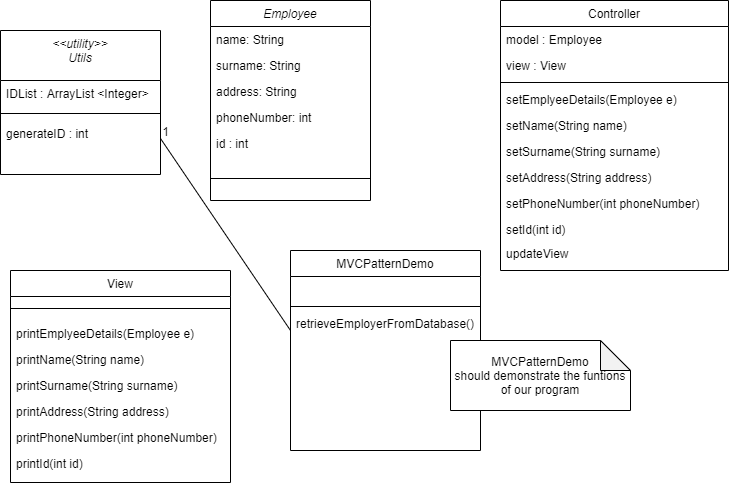

The diagram above was exported from draw.io. Its source (the exported page's mxGraphModel, read from the mxfile embedded in the PNG):
<mxGraphModel dx="2062" dy="1164" grid="1" gridSize="10" guides="1" tooltips="1" connect="1" arrows="1" fold="1" page="1" pageScale="1" pageWidth="827" pageHeight="1169" math="0" shadow="0">
  <root>
    <mxCell id="WIyWlLk6GJQsqaUBKTNV-0" />
    <mxCell id="WIyWlLk6GJQsqaUBKTNV-1" parent="WIyWlLk6GJQsqaUBKTNV-0" />
    <mxCell id="zkfFHV4jXpPFQw0GAbJ--0" value="Employee" style="swimlane;fontStyle=2;align=center;verticalAlign=top;childLayout=stackLayout;horizontal=1;startSize=26;horizontalStack=0;resizeParent=1;resizeLast=0;collapsible=1;marginBottom=0;rounded=0;shadow=0;strokeWidth=1;" parent="WIyWlLk6GJQsqaUBKTNV-1" vertex="1">
      <mxGeometry x="220" y="120" width="160" height="200" as="geometry">
        <mxRectangle x="230" y="140" width="160" height="26" as="alternateBounds" />
      </mxGeometry>
    </mxCell>
    <mxCell id="zkfFHV4jXpPFQw0GAbJ--1" value="name: String" style="text;align=left;verticalAlign=top;spacingLeft=4;spacingRight=4;overflow=hidden;rotatable=0;points=[[0,0.5],[1,0.5]];portConstraint=eastwest;" parent="zkfFHV4jXpPFQw0GAbJ--0" vertex="1">
      <mxGeometry y="26" width="160" height="26" as="geometry" />
    </mxCell>
    <mxCell id="zkfFHV4jXpPFQw0GAbJ--2" value="surname: String" style="text;align=left;verticalAlign=top;spacingLeft=4;spacingRight=4;overflow=hidden;rotatable=0;points=[[0,0.5],[1,0.5]];portConstraint=eastwest;rounded=0;shadow=0;html=0;" parent="zkfFHV4jXpPFQw0GAbJ--0" vertex="1">
      <mxGeometry y="52" width="160" height="26" as="geometry" />
    </mxCell>
    <mxCell id="zkfFHV4jXpPFQw0GAbJ--3" value="address: String" style="text;align=left;verticalAlign=top;spacingLeft=4;spacingRight=4;overflow=hidden;rotatable=0;points=[[0,0.5],[1,0.5]];portConstraint=eastwest;rounded=0;shadow=0;html=0;" parent="zkfFHV4jXpPFQw0GAbJ--0" vertex="1">
      <mxGeometry y="78" width="160" height="26" as="geometry" />
    </mxCell>
    <mxCell id="eIeLVib3DcvABX8lJVHl-0" value="phoneNumber: int" style="text;align=left;verticalAlign=top;spacingLeft=4;spacingRight=4;overflow=hidden;rotatable=0;points=[[0,0.5],[1,0.5]];portConstraint=eastwest;rounded=0;shadow=0;html=0;" parent="zkfFHV4jXpPFQw0GAbJ--0" vertex="1">
      <mxGeometry y="104" width="160" height="26" as="geometry" />
    </mxCell>
    <mxCell id="eIeLVib3DcvABX8lJVHl-1" value="id : int" style="text;align=left;verticalAlign=top;spacingLeft=4;spacingRight=4;overflow=hidden;rotatable=0;points=[[0,0.5],[1,0.5]];portConstraint=eastwest;rounded=0;shadow=0;html=0;" parent="zkfFHV4jXpPFQw0GAbJ--0" vertex="1">
      <mxGeometry y="130" width="160" height="26" as="geometry" />
    </mxCell>
    <mxCell id="zkfFHV4jXpPFQw0GAbJ--4" value="" style="line;html=1;strokeWidth=1;align=left;verticalAlign=middle;spacingTop=-1;spacingLeft=3;spacingRight=3;rotatable=0;labelPosition=right;points=[];portConstraint=eastwest;" parent="zkfFHV4jXpPFQw0GAbJ--0" vertex="1">
      <mxGeometry y="156" width="160" height="44" as="geometry" />
    </mxCell>
    <mxCell id="zkfFHV4jXpPFQw0GAbJ--6" value="View" style="swimlane;fontStyle=0;align=center;verticalAlign=top;childLayout=stackLayout;horizontal=1;startSize=26;horizontalStack=0;resizeParent=1;resizeLast=0;collapsible=1;marginBottom=0;rounded=0;shadow=0;strokeWidth=1;" parent="WIyWlLk6GJQsqaUBKTNV-1" vertex="1">
      <mxGeometry x="20" y="390" width="220" height="212" as="geometry">
        <mxRectangle x="130" y="380" width="160" height="26" as="alternateBounds" />
      </mxGeometry>
    </mxCell>
    <mxCell id="zkfFHV4jXpPFQw0GAbJ--9" value="" style="line;html=1;strokeWidth=1;align=left;verticalAlign=middle;spacingTop=-1;spacingLeft=3;spacingRight=3;rotatable=0;labelPosition=right;points=[];portConstraint=eastwest;" parent="zkfFHV4jXpPFQw0GAbJ--6" vertex="1">
      <mxGeometry y="26" width="220" height="24" as="geometry" />
    </mxCell>
    <mxCell id="eIeLVib3DcvABX8lJVHl-16" value="printEmplyeeDetails(Employee e)" style="text;align=left;verticalAlign=top;spacingLeft=4;spacingRight=4;overflow=hidden;rotatable=0;points=[[0,0.5],[1,0.5]];portConstraint=eastwest;" parent="zkfFHV4jXpPFQw0GAbJ--6" vertex="1">
      <mxGeometry y="50" width="220" height="26" as="geometry" />
    </mxCell>
    <mxCell id="eIeLVib3DcvABX8lJVHl-17" value="printName(String name)" style="text;align=left;verticalAlign=top;spacingLeft=4;spacingRight=4;overflow=hidden;rotatable=0;points=[[0,0.5],[1,0.5]];portConstraint=eastwest;" parent="zkfFHV4jXpPFQw0GAbJ--6" vertex="1">
      <mxGeometry y="76" width="220" height="26" as="geometry" />
    </mxCell>
    <mxCell id="eIeLVib3DcvABX8lJVHl-18" value="printSurname(String surname)" style="text;align=left;verticalAlign=top;spacingLeft=4;spacingRight=4;overflow=hidden;rotatable=0;points=[[0,0.5],[1,0.5]];portConstraint=eastwest;" parent="zkfFHV4jXpPFQw0GAbJ--6" vertex="1">
      <mxGeometry y="102" width="220" height="26" as="geometry" />
    </mxCell>
    <mxCell id="eIeLVib3DcvABX8lJVHl-19" value="printAddress(String address)" style="text;align=left;verticalAlign=top;spacingLeft=4;spacingRight=4;overflow=hidden;rotatable=0;points=[[0,0.5],[1,0.5]];portConstraint=eastwest;" parent="zkfFHV4jXpPFQw0GAbJ--6" vertex="1">
      <mxGeometry y="128" width="220" height="26" as="geometry" />
    </mxCell>
    <mxCell id="eIeLVib3DcvABX8lJVHl-20" value="printPhoneNumber(int phoneNumber)" style="text;align=left;verticalAlign=top;spacingLeft=4;spacingRight=4;overflow=hidden;rotatable=0;points=[[0,0.5],[1,0.5]];portConstraint=eastwest;" parent="zkfFHV4jXpPFQw0GAbJ--6" vertex="1">
      <mxGeometry y="154" width="220" height="26" as="geometry" />
    </mxCell>
    <mxCell id="eIeLVib3DcvABX8lJVHl-22" value="printId(int id)" style="text;align=left;verticalAlign=top;spacingLeft=4;spacingRight=4;overflow=hidden;rotatable=0;points=[[0,0.5],[1,0.5]];portConstraint=eastwest;" parent="zkfFHV4jXpPFQw0GAbJ--6" vertex="1">
      <mxGeometry y="180" width="220" height="26" as="geometry" />
    </mxCell>
    <mxCell id="zkfFHV4jXpPFQw0GAbJ--13" value="MVCPatternDemo" style="swimlane;fontStyle=0;align=center;verticalAlign=top;childLayout=stackLayout;horizontal=1;startSize=26;horizontalStack=0;resizeParent=1;resizeLast=0;collapsible=1;marginBottom=0;rounded=0;shadow=0;strokeWidth=1;" parent="WIyWlLk6GJQsqaUBKTNV-1" vertex="1">
      <mxGeometry x="300" y="370" width="190" height="200" as="geometry">
        <mxRectangle x="340" y="380" width="170" height="26" as="alternateBounds" />
      </mxGeometry>
    </mxCell>
    <mxCell id="zkfFHV4jXpPFQw0GAbJ--14" value=" " style="text;align=left;verticalAlign=top;spacingLeft=4;spacingRight=4;overflow=hidden;rotatable=0;points=[[0,0.5],[1,0.5]];portConstraint=eastwest;" parent="zkfFHV4jXpPFQw0GAbJ--13" vertex="1">
      <mxGeometry y="26" width="190" height="26" as="geometry" />
    </mxCell>
    <mxCell id="zkfFHV4jXpPFQw0GAbJ--15" value="" style="line;html=1;strokeWidth=1;align=left;verticalAlign=middle;spacingTop=-1;spacingLeft=3;spacingRight=3;rotatable=0;labelPosition=right;points=[];portConstraint=eastwest;" parent="zkfFHV4jXpPFQw0GAbJ--13" vertex="1">
      <mxGeometry y="52" width="190" height="8" as="geometry" />
    </mxCell>
    <mxCell id="eIeLVib3DcvABX8lJVHl-32" value="retrieveEmployerFromDatabase()" style="text;align=left;verticalAlign=top;spacingLeft=4;spacingRight=4;overflow=hidden;rotatable=0;points=[[0,0.5],[1,0.5]];portConstraint=eastwest;" parent="zkfFHV4jXpPFQw0GAbJ--13" vertex="1">
      <mxGeometry y="60" width="190" height="40" as="geometry" />
    </mxCell>
    <mxCell id="zkfFHV4jXpPFQw0GAbJ--17" value="Controller" style="swimlane;fontStyle=0;align=center;verticalAlign=top;childLayout=stackLayout;horizontal=1;startSize=26;horizontalStack=0;resizeParent=1;resizeLast=0;collapsible=1;marginBottom=0;rounded=0;shadow=0;strokeWidth=1;" parent="WIyWlLk6GJQsqaUBKTNV-1" vertex="1">
      <mxGeometry x="510" y="120" width="228" height="270" as="geometry">
        <mxRectangle x="550" y="140" width="160" height="26" as="alternateBounds" />
      </mxGeometry>
    </mxCell>
    <mxCell id="zkfFHV4jXpPFQw0GAbJ--18" value="model : Employee" style="text;align=left;verticalAlign=top;spacingLeft=4;spacingRight=4;overflow=hidden;rotatable=0;points=[[0,0.5],[1,0.5]];portConstraint=eastwest;" parent="zkfFHV4jXpPFQw0GAbJ--17" vertex="1">
      <mxGeometry y="26" width="228" height="26" as="geometry" />
    </mxCell>
    <mxCell id="zkfFHV4jXpPFQw0GAbJ--19" value="view : View" style="text;align=left;verticalAlign=top;spacingLeft=4;spacingRight=4;overflow=hidden;rotatable=0;points=[[0,0.5],[1,0.5]];portConstraint=eastwest;rounded=0;shadow=0;html=0;" parent="zkfFHV4jXpPFQw0GAbJ--17" vertex="1">
      <mxGeometry y="52" width="228" height="26" as="geometry" />
    </mxCell>
    <mxCell id="zkfFHV4jXpPFQw0GAbJ--23" value="" style="line;html=1;strokeWidth=1;align=left;verticalAlign=middle;spacingTop=-1;spacingLeft=3;spacingRight=3;rotatable=0;labelPosition=right;points=[];portConstraint=eastwest;" parent="zkfFHV4jXpPFQw0GAbJ--17" vertex="1">
      <mxGeometry y="78" width="228" height="8" as="geometry" />
    </mxCell>
    <mxCell id="eIeLVib3DcvABX8lJVHl-23" value="setEmplyeeDetails(Employee e)" style="text;align=left;verticalAlign=top;spacingLeft=4;spacingRight=4;overflow=hidden;rotatable=0;points=[[0,0.5],[1,0.5]];portConstraint=eastwest;" parent="zkfFHV4jXpPFQw0GAbJ--17" vertex="1">
      <mxGeometry y="86" width="228" height="26" as="geometry" />
    </mxCell>
    <mxCell id="eIeLVib3DcvABX8lJVHl-24" value="setName(String name)" style="text;align=left;verticalAlign=top;spacingLeft=4;spacingRight=4;overflow=hidden;rotatable=0;points=[[0,0.5],[1,0.5]];portConstraint=eastwest;" parent="zkfFHV4jXpPFQw0GAbJ--17" vertex="1">
      <mxGeometry y="112" width="228" height="26" as="geometry" />
    </mxCell>
    <mxCell id="eIeLVib3DcvABX8lJVHl-25" value="setSurname(String surname)" style="text;align=left;verticalAlign=top;spacingLeft=4;spacingRight=4;overflow=hidden;rotatable=0;points=[[0,0.5],[1,0.5]];portConstraint=eastwest;" parent="zkfFHV4jXpPFQw0GAbJ--17" vertex="1">
      <mxGeometry y="138" width="228" height="26" as="geometry" />
    </mxCell>
    <mxCell id="eIeLVib3DcvABX8lJVHl-26" value="setAddress(String address)" style="text;align=left;verticalAlign=top;spacingLeft=4;spacingRight=4;overflow=hidden;rotatable=0;points=[[0,0.5],[1,0.5]];portConstraint=eastwest;" parent="zkfFHV4jXpPFQw0GAbJ--17" vertex="1">
      <mxGeometry y="164" width="228" height="26" as="geometry" />
    </mxCell>
    <mxCell id="eIeLVib3DcvABX8lJVHl-27" value="setPhoneNumber(int phoneNumber)" style="text;align=left;verticalAlign=top;spacingLeft=4;spacingRight=4;overflow=hidden;rotatable=0;points=[[0,0.5],[1,0.5]];portConstraint=eastwest;" parent="zkfFHV4jXpPFQw0GAbJ--17" vertex="1">
      <mxGeometry y="190" width="228" height="26" as="geometry" />
    </mxCell>
    <mxCell id="eIeLVib3DcvABX8lJVHl-28" value="setId(int id)" style="text;align=left;verticalAlign=top;spacingLeft=4;spacingRight=4;overflow=hidden;rotatable=0;points=[[0,0.5],[1,0.5]];portConstraint=eastwest;" parent="zkfFHV4jXpPFQw0GAbJ--17" vertex="1">
      <mxGeometry y="216" width="228" height="24" as="geometry" />
    </mxCell>
    <mxCell id="eIeLVib3DcvABX8lJVHl-30" value="updateView" style="text;align=left;verticalAlign=top;spacingLeft=4;spacingRight=4;overflow=hidden;rotatable=0;points=[[0,0.5],[1,0.5]];portConstraint=eastwest;" parent="zkfFHV4jXpPFQw0GAbJ--17" vertex="1">
      <mxGeometry y="240" width="228" height="24" as="geometry" />
    </mxCell>
    <mxCell id="eIeLVib3DcvABX8lJVHl-2" value="&lt;&lt;utility&gt;&gt;&#10;Utils" style="swimlane;fontStyle=2;align=center;verticalAlign=top;childLayout=stackLayout;horizontal=1;startSize=50;horizontalStack=0;resizeParent=1;resizeLast=0;collapsible=1;marginBottom=0;rounded=0;shadow=0;strokeWidth=1;" parent="WIyWlLk6GJQsqaUBKTNV-1" vertex="1">
      <mxGeometry x="10" y="150" width="160" height="144" as="geometry">
        <mxRectangle x="230" y="140" width="160" height="26" as="alternateBounds" />
      </mxGeometry>
    </mxCell>
    <mxCell id="eIeLVib3DcvABX8lJVHl-3" value="IDList : ArrayList &lt;Integer&gt;" style="text;align=left;verticalAlign=top;spacingLeft=4;spacingRight=4;overflow=hidden;rotatable=0;points=[[0,0.5],[1,0.5]];portConstraint=eastwest;" parent="eIeLVib3DcvABX8lJVHl-2" vertex="1">
      <mxGeometry y="50" width="160" height="26" as="geometry" />
    </mxCell>
    <mxCell id="eIeLVib3DcvABX8lJVHl-8" value="" style="line;html=1;strokeWidth=1;align=left;verticalAlign=middle;spacingTop=-1;spacingLeft=3;spacingRight=3;rotatable=0;labelPosition=right;points=[];portConstraint=eastwest;" parent="eIeLVib3DcvABX8lJVHl-2" vertex="1">
      <mxGeometry y="76" width="160" height="14" as="geometry" />
    </mxCell>
    <mxCell id="eIeLVib3DcvABX8lJVHl-9" value="generateID : int" style="text;align=left;verticalAlign=top;spacingLeft=4;spacingRight=4;overflow=hidden;rotatable=0;points=[[0,0.5],[1,0.5]];portConstraint=eastwest;" parent="eIeLVib3DcvABX8lJVHl-2" vertex="1">
      <mxGeometry y="90" width="160" height="54" as="geometry" />
    </mxCell>
    <mxCell id="eIeLVib3DcvABX8lJVHl-13" value="" style="endArrow=none;html=1;entryX=0;entryY=0.5;entryDx=0;entryDy=0;exitX=1;exitY=0.333;exitDx=0;exitDy=0;exitPerimeter=0;" parent="WIyWlLk6GJQsqaUBKTNV-1" source="eIeLVib3DcvABX8lJVHl-9" target="eIeLVib3DcvABX8lJVHl-32" edge="1">
      <mxGeometry width="50" height="50" relative="1" as="geometry">
        <mxPoint x="240" y="360" as="sourcePoint" />
        <mxPoint x="290" y="310" as="targetPoint" />
      </mxGeometry>
    </mxCell>
    <mxCell id="eIeLVib3DcvABX8lJVHl-15" value="1" style="resizable=0;align=right;verticalAlign=bottom;labelBackgroundColor=none;fontSize=12;" parent="WIyWlLk6GJQsqaUBKTNV-1" connectable="0" vertex="1">
      <mxGeometry x="180" y="260" as="geometry" />
    </mxCell>
    <mxCell id="eIeLVib3DcvABX8lJVHl-31" value="MVCPatternDemo&lt;br&gt;should demonstrate the funtions&lt;br&gt;of our program" style="shape=note;whiteSpace=wrap;html=1;backgroundOutline=1;darkOpacity=0.05;" parent="WIyWlLk6GJQsqaUBKTNV-1" vertex="1">
      <mxGeometry x="460" y="460" width="180" height="70" as="geometry" />
    </mxCell>
  </root>
</mxGraphModel>